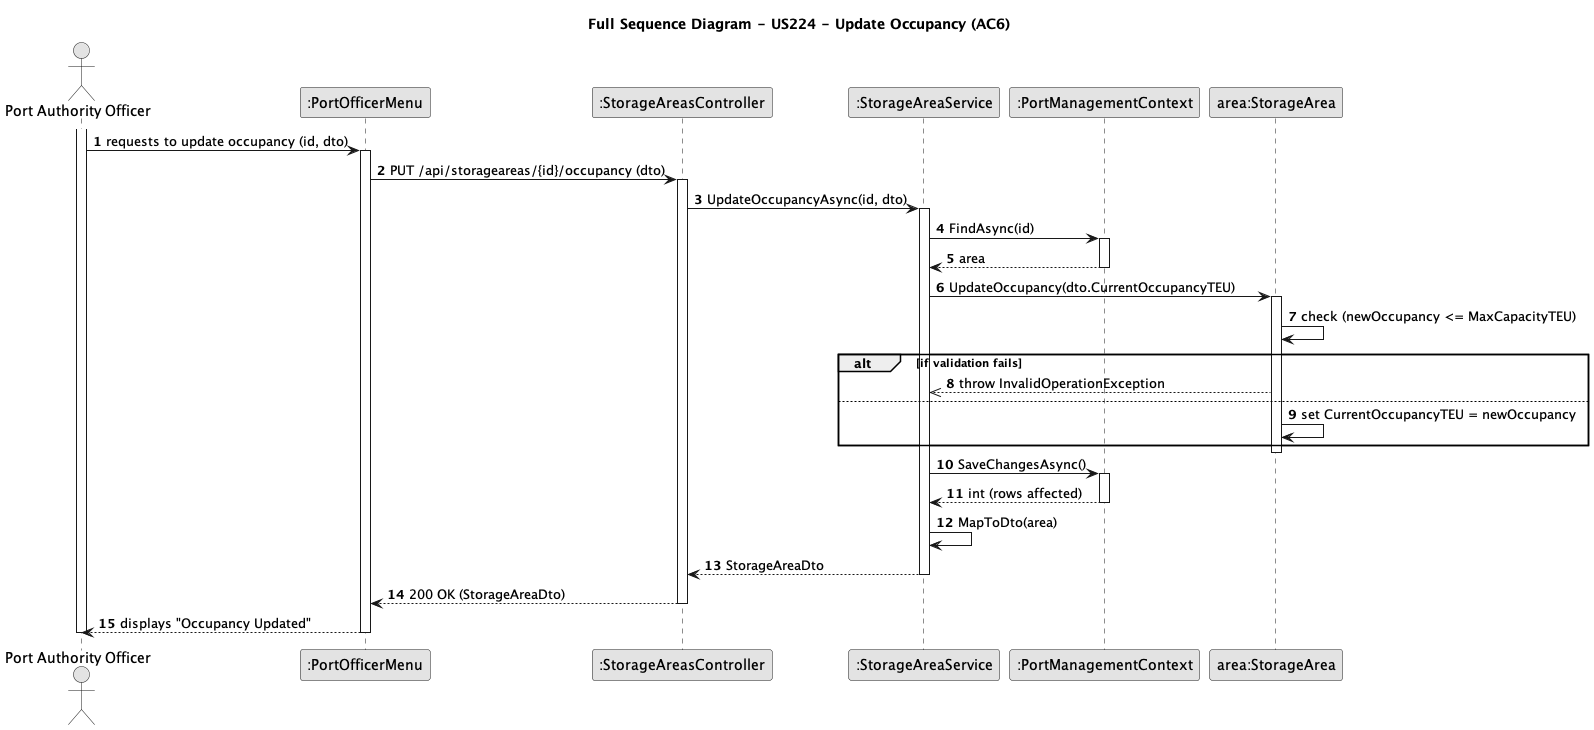

The diagram above was rendered by PlantUML. Its source (embedded in the PNG):
@startuml
skinparam monochrome true
skinparam packageStyle rectangle
skinparam shadowing false
autonumber

title Full Sequence Diagram - US224 - Update Occupancy (AC6)

actor "Port Authority Officer" as PAO
participant ":PortOfficerMenu" as UI
participant ":StorageAreasController" as CTRL
participant ":StorageAreaService" as SVC
participant ":PortManagementContext" as CTX
participant "area:StorageArea" as SA_MODEL

activate PAO
    PAO -> UI : requests to update occupancy (id, dto)
    activate UI
        UI -> CTRL : PUT /api/storageareas/{id}/occupancy (dto)
        activate CTRL
            CTRL -> SVC : UpdateOccupancyAsync(id, dto)
            activate SVC
                ' 1. Encontrar el área
                SVC -> CTX : FindAsync(id)
                activate CTX
                    CTX --> SVC : area
                deactivate CTX
                
                ' 2. Llamar a la lógica de negocio del modelo
                SVC -> SA_MODEL : UpdateOccupancy(dto.CurrentOccupancyTEU)
                activate SA_MODEL
                    ' 3. (AC6) Modelo valida la regla de negocio
                    SA_MODEL -> SA_MODEL : check (newOccupancy <= MaxCapacityTEU)
                    alt if validation fails
                        SA_MODEL -->> SVC : throw InvalidOperationException
                    else
                        SA_MODEL -> SA_MODEL : set CurrentOccupancyTEU = newOccupancy
                    end
                deactivate SA_MODEL

                ' 4. Guardar cambios
                SVC -> CTX : SaveChangesAsync()
                activate CTX
                    CTX --> SVC : int (rows affected)
                deactivate CTX

                ' 5. Mapear DTO de respuesta
                SVC -> SVC : MapToDto(area)
                SVC --> CTRL : StorageAreaDto
            deactivate SVC
            
            CTRL --> UI : 200 OK (StorageAreaDto)
        deactivate CTRL
        
        UI --> PAO : displays "Occupancy Updated"
    deactivate UI
deactivate PAO

@enduml